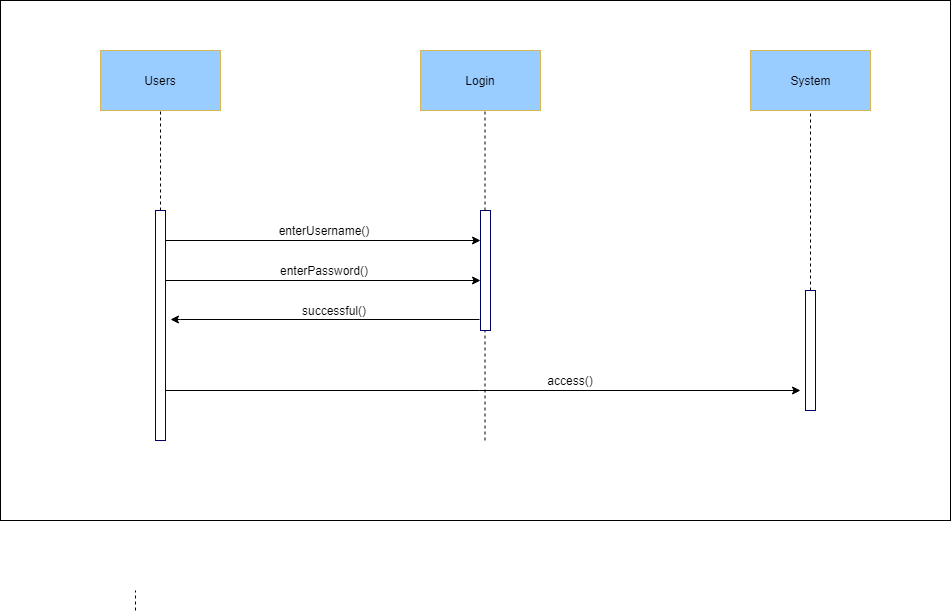

The diagram above was exported from draw.io. Its source (the exported page's mxGraphModel, read from the mxfile embedded in the PNG):
<mxGraphModel dx="2244" dy="747" grid="1" gridSize="10" guides="1" tooltips="1" connect="1" arrows="1" fold="1" page="1" pageScale="1" pageWidth="850" pageHeight="1100" math="0" shadow="0">
  <root>
    <mxCell id="0" />
    <mxCell id="1" parent="0" />
    <mxCell id="kZlLK6tG7j2KwEOwjLuP-1" value="" style="rounded=0;whiteSpace=wrap;html=1;" parent="1" vertex="1">
      <mxGeometry x="-20" y="20" width="950" height="520" as="geometry" />
    </mxCell>
    <mxCell id="kZlLK6tG7j2KwEOwjLuP-2" value="" style="rounded=0;whiteSpace=wrap;html=1;fillColor=#99CCFF;strokeColor=#d6b656;" parent="1" vertex="1">
      <mxGeometry x="80" y="70" width="120" height="60" as="geometry" />
    </mxCell>
    <mxCell id="kZlLK6tG7j2KwEOwjLuP-3" value="Users" style="text;html=1;strokeColor=none;fillColor=none;align=center;verticalAlign=middle;whiteSpace=wrap;rounded=0;" parent="1" vertex="1">
      <mxGeometry x="120" y="90" width="40" height="20" as="geometry" />
    </mxCell>
    <mxCell id="kZlLK6tG7j2KwEOwjLuP-4" value="" style="endArrow=none;dashed=1;html=1;entryX=0.5;entryY=1;entryDx=0;entryDy=0;exitX=0.5;exitY=0;exitDx=0;exitDy=0;" parent="1" source="kZlLK6tG7j2KwEOwjLuP-5" target="kZlLK6tG7j2KwEOwjLuP-2" edge="1">
      <mxGeometry width="50" height="50" relative="1" as="geometry">
        <mxPoint x="20" y="570" as="sourcePoint" />
        <mxPoint x="70" y="520" as="targetPoint" />
      </mxGeometry>
    </mxCell>
    <mxCell id="kZlLK6tG7j2KwEOwjLuP-5" value="" style="rounded=0;whiteSpace=wrap;html=1;strokeColor=#000066;" parent="1" vertex="1">
      <mxGeometry x="135" y="230" width="10" height="230" as="geometry" />
    </mxCell>
    <mxCell id="kZlLK6tG7j2KwEOwjLuP-7" value="" style="rounded=0;whiteSpace=wrap;html=1;fillColor=#99CCFF;strokeColor=#d6b656;" parent="1" vertex="1">
      <mxGeometry x="400" y="70" width="120" height="60" as="geometry" />
    </mxCell>
    <mxCell id="kZlLK6tG7j2KwEOwjLuP-8" value="Login" style="text;html=1;strokeColor=none;fillColor=none;align=center;verticalAlign=middle;whiteSpace=wrap;rounded=0;" parent="1" vertex="1">
      <mxGeometry x="440" y="90" width="40" height="20" as="geometry" />
    </mxCell>
    <mxCell id="kZlLK6tG7j2KwEOwjLuP-9" value="" style="rounded=0;whiteSpace=wrap;html=1;strokeColor=#000066;" parent="1" vertex="1">
      <mxGeometry x="460" y="230" width="10" height="120" as="geometry" />
    </mxCell>
    <mxCell id="kZlLK6tG7j2KwEOwjLuP-10" value="" style="endArrow=none;dashed=1;html=1;" parent="1" edge="1">
      <mxGeometry width="50" height="50" relative="1" as="geometry">
        <mxPoint x="464.5" y="230" as="sourcePoint" />
        <mxPoint x="464.5" y="130" as="targetPoint" />
        <Array as="points">
          <mxPoint x="464.5" y="170" />
        </Array>
      </mxGeometry>
    </mxCell>
    <mxCell id="kZlLK6tG7j2KwEOwjLuP-11" value="" style="endArrow=none;dashed=1;html=1;" parent="1" edge="1">
      <mxGeometry width="50" height="50" relative="1" as="geometry">
        <mxPoint x="464.5" y="460" as="sourcePoint" />
        <mxPoint x="464.5" y="350" as="targetPoint" />
      </mxGeometry>
    </mxCell>
    <mxCell id="kZlLK6tG7j2KwEOwjLuP-12" value="" style="endArrow=classic;html=1;entryX=0;entryY=0.25;entryDx=0;entryDy=0;" parent="1" target="kZlLK6tG7j2KwEOwjLuP-9" edge="1">
      <mxGeometry width="50" height="50" relative="1" as="geometry">
        <mxPoint x="145" y="260" as="sourcePoint" />
        <mxPoint x="345" y="260" as="targetPoint" />
      </mxGeometry>
    </mxCell>
    <mxCell id="kZlLK6tG7j2KwEOwjLuP-13" value="enterUsername()" style="text;html=1;strokeColor=none;fillColor=none;align=center;verticalAlign=middle;whiteSpace=wrap;rounded=0;" parent="1" vertex="1">
      <mxGeometry x="212.5" y="240" width="180" height="20" as="geometry" />
    </mxCell>
    <mxCell id="kZlLK6tG7j2KwEOwjLuP-14" value="" style="endArrow=classic;html=1;entryX=0;entryY=0.25;entryDx=0;entryDy=0;" parent="1" edge="1">
      <mxGeometry width="50" height="50" relative="1" as="geometry">
        <mxPoint x="145" y="300" as="sourcePoint" />
        <mxPoint x="460" y="300" as="targetPoint" />
      </mxGeometry>
    </mxCell>
    <mxCell id="kZlLK6tG7j2KwEOwjLuP-15" value="enterPassword()" style="text;html=1;strokeColor=none;fillColor=none;align=center;verticalAlign=middle;whiteSpace=wrap;rounded=0;" parent="1" vertex="1">
      <mxGeometry x="212.5" y="280" width="180" height="20" as="geometry" />
    </mxCell>
    <mxCell id="kZlLK6tG7j2KwEOwjLuP-16" value="" style="endArrow=classic;html=1;exitX=-0.1;exitY=0.908;exitDx=0;exitDy=0;exitPerimeter=0;" parent="1" source="kZlLK6tG7j2KwEOwjLuP-9" edge="1">
      <mxGeometry width="50" height="50" relative="1" as="geometry">
        <mxPoint x="335" y="330" as="sourcePoint" />
        <mxPoint x="150" y="339" as="targetPoint" />
        <Array as="points">
          <mxPoint x="150" y="339" />
        </Array>
      </mxGeometry>
    </mxCell>
    <mxCell id="kZlLK6tG7j2KwEOwjLuP-17" value="" style="rounded=0;whiteSpace=wrap;html=1;fillColor=#99CCFF;strokeColor=#d6b656;" vertex="1" parent="1">
      <mxGeometry x="730" y="70" width="120" height="60" as="geometry" />
    </mxCell>
    <mxCell id="kZlLK6tG7j2KwEOwjLuP-18" value="System" style="text;html=1;strokeColor=none;fillColor=#99CCFF;align=center;verticalAlign=middle;whiteSpace=wrap;rounded=0;" vertex="1" parent="1">
      <mxGeometry x="770" y="90" width="40" height="20" as="geometry" />
    </mxCell>
    <mxCell id="kZlLK6tG7j2KwEOwjLuP-19" value="" style="endArrow=none;dashed=1;html=1;exitX=0.5;exitY=0;exitDx=0;exitDy=0;" edge="1" parent="1" source="kZlLK6tG7j2KwEOwjLuP-20">
      <mxGeometry width="50" height="50" relative="1" as="geometry">
        <mxPoint x="790" y="230" as="sourcePoint" />
        <mxPoint x="790" y="130" as="targetPoint" />
        <Array as="points">
          <mxPoint x="790" y="170" />
        </Array>
      </mxGeometry>
    </mxCell>
    <mxCell id="kZlLK6tG7j2KwEOwjLuP-20" value="" style="rounded=0;whiteSpace=wrap;html=1;strokeColor=#000066;" vertex="1" parent="1">
      <mxGeometry x="785" y="310" width="10" height="120" as="geometry" />
    </mxCell>
    <mxCell id="kZlLK6tG7j2KwEOwjLuP-22" value="successful()" style="text;html=1;strokeColor=none;fillColor=none;align=center;verticalAlign=middle;whiteSpace=wrap;rounded=0;" vertex="1" parent="1">
      <mxGeometry x="222.5" y="320" width="180" height="20" as="geometry" />
    </mxCell>
    <mxCell id="kZlLK6tG7j2KwEOwjLuP-23" value="access()" style="text;html=1;strokeColor=none;fillColor=none;align=center;verticalAlign=middle;whiteSpace=wrap;rounded=0;" vertex="1" parent="1">
      <mxGeometry x="460" y="390" width="180" height="20" as="geometry" />
    </mxCell>
    <mxCell id="kZlLK6tG7j2KwEOwjLuP-25" value="" style="endArrow=classic;html=1;" edge="1" parent="1">
      <mxGeometry width="50" height="50" relative="1" as="geometry">
        <mxPoint x="145" y="410" as="sourcePoint" />
        <mxPoint x="780" y="410" as="targetPoint" />
      </mxGeometry>
    </mxCell>
    <mxCell id="L8UJxWE6J7JwxrK4qb2Q-1" value="" style="endArrow=none;dashed=1;html=1;" edge="1" parent="1">
      <mxGeometry width="50" height="50" relative="1" as="geometry">
        <mxPoint x="115" y="630" as="sourcePoint" />
        <mxPoint x="115" y="610" as="targetPoint" />
      </mxGeometry>
    </mxCell>
  </root>
</mxGraphModel>